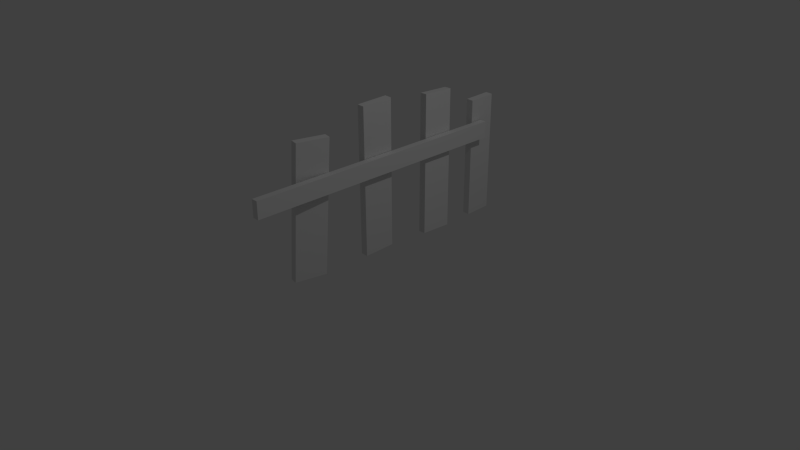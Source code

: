 # Source: wooden_fence.blend  (saved by Blender 2.76.0; exported with 4.5.12 LTS)
import bpy
from mathutils import Matrix  # noqa: F401  (used for matrix-valued properties, if any)

bpy.ops.wm.read_factory_settings(use_empty=True)
scene = bpy.context.scene
scene.name = 'Scene'

# ---- collections
col_collection_1 = bpy.data.collections.new('Collection 1'); scene.collection.children.link(col_collection_1)

# ---- materials (node trees are filled in below, after node groups)
mat_material = bpy.data.materials.new('Material')
mat_material.alpha_threshold = 0.0
mat_material.use_transparent_shadow = False
mat_material.roughness = 0.5
mat_material.line_color = (0.0, 0.0, 0.0, 1.0)

# ---- material node trees

# ---- world
world_world = bpy.data.worlds.new('World'); scene.world = world_world
world_world.color = (0.05088, 0.05088, 0.05088)
world_world.use_sun_shadow = False
world_world.sun_shadow_jitter_overblur = 0.0
world_world.cycles.sampling_method = 'MANUAL'
world_world.cycles.sample_map_resolution = 256

# ---- cameras
cam_camera = bpy.data.cameras.new('Camera')
cam_camera.clip_end = 100.0
cam_camera.lens = 35.0
cam_camera.sensor_width = 32.0
cam_camera.sensor_height = 18.0
cam_camera.ortho_scale = 7.314
cam_camera.dof.focus_distance = 0.0
cam_camera.dof.aperture_fstop = 128.0

# ---- lights
light_lamp = bpy.data.lights.new('Lamp', 'POINT')
light_lamp.transmission_factor = 0.0
light_lamp.cutoff_distance = 30.0
light_lamp.energy = 100.0
light_lamp.shadow_buffer_clip_start = 1.001
light_lamp.shadow_soft_size = 0.1
light_lamp.shadow_maximum_resolution = 0.006
light_lamp.use_absolute_resolution = True
light_lamp.cycles.use_multiple_importance_sampling = False

# ---- meshes
me_cube_004 = bpy.data.meshes.new('Cube.004')
me_cube_004.from_pydata([(-1.0, -1.0, -1.0), (-1.0, -1.0, 1.0), (-1.0, 1.0, -1.0), (-1.0, 1.0, 1.0), (1.0, -1.0, -1.0), (1.0, -1.0, 1.0), (1.0, 1.0, -1.0), (1.0, 1.0, 1.0)], [], [(1, 3, 2, 0), (3, 7, 6, 2), (7, 5, 4, 6), (5, 1, 0, 4), (0, 2, 6, 4), (5, 7, 3, 1)])
me_cube_004.use_remesh_preserve_volume = False
me_cube_004.use_remesh_preserve_attributes = False
me_cube_004.use_mirror_vertex_groups = False
me_cube_004.update()
me_cube_003 = bpy.data.meshes.new('Cube.003')
me_cube_003.from_pydata([(1.0, 1.0, -1.0), (1.0, -1.0, -1.0), (-1.0, -1.0, -1.0), (-1.0, 1.0, -1.0), (1.0, 1.0, 1.0), (1.0, -1.0, 1.0), (-1.0, -1.0, 1.0), (-1.0, 1.0, 1.0)], [], [(0, 1, 2, 3), (4, 7, 6, 5), (0, 4, 5, 1), (1, 5, 6, 2), (2, 6, 7, 3), (4, 0, 3, 7)])
me_cube_003.materials.append(mat_material)
me_cube_003.use_remesh_preserve_volume = False
me_cube_003.use_remesh_preserve_attributes = False
me_cube_003.use_mirror_vertex_groups = False
me_cube_003.update()
me_cube_002 = bpy.data.meshes.new('Cube.002')
me_cube_002.from_pydata([(1.0, 1.0, -1.0), (1.0, -1.0, -1.0), (-1.0, -1.0, -1.0), (-1.0, 1.0, -1.0), (1.0, 1.0, 1.0), (1.0, -1.0, 1.0), (-1.0, -1.0, 1.0), (-1.0, 1.0, 1.0)], [], [(0, 1, 2, 3), (4, 7, 6, 5), (0, 4, 5, 1), (1, 5, 6, 2), (2, 6, 7, 3), (4, 0, 3, 7)])
me_cube_002.materials.append(mat_material)
me_cube_002.use_remesh_preserve_volume = False
me_cube_002.use_remesh_preserve_attributes = False
me_cube_002.use_mirror_vertex_groups = False
me_cube_002.update()
me_cube_001 = bpy.data.meshes.new('Cube.001')
me_cube_001.from_pydata([(1.0, 1.0, -1.0), (1.0, -1.0, -1.0), (-1.0, -1.0, -1.0), (-1.0, 1.0, -1.0), (1.0, 1.0, 1.0), (1.0, -1.0, 1.0), (-1.0, -1.0, 1.0), (-1.0, 1.0, 1.0)], [], [(0, 1, 2, 3), (4, 7, 6, 5), (0, 4, 5, 1), (1, 5, 6, 2), (2, 6, 7, 3), (4, 0, 3, 7)])
me_cube_001.materials.append(mat_material)
me_cube_001.use_remesh_preserve_volume = False
me_cube_001.use_remesh_preserve_attributes = False
me_cube_001.use_mirror_vertex_groups = False
me_cube_001.update()
me_cube = bpy.data.meshes.new('Cube')
me_cube.from_pydata([(1.0, 1.0, -1.0), (1.0, -1.0, -1.0), (-1.0, -1.0, -1.0), (-1.0, 1.0, -1.0), (1.0, 1.0, 1.0), (1.0, -1.0, 1.0), (-1.0, -1.0, 1.0), (-1.0, 1.0, 1.0)], [], [(0, 1, 2, 3), (4, 7, 6, 5), (0, 4, 5, 1), (1, 5, 6, 2), (2, 6, 7, 3), (4, 0, 3, 7)])
me_cube.materials.append(mat_material)
me_cube.use_remesh_preserve_volume = False
me_cube.use_remesh_preserve_attributes = False
me_cube.use_mirror_vertex_groups = False
me_cube.update()

# ---- objects
ob_cube_004 = bpy.data.objects.new('Cube.004', me_cube_004)
ob_cube_003 = bpy.data.objects.new('Cube.003', me_cube_003)
ob_cube_002 = bpy.data.objects.new('Cube.002', me_cube_002)
ob_cube_001 = bpy.data.objects.new('Cube.001', me_cube_001)
ob_cube = bpy.data.objects.new('Cube', me_cube)
ob_lamp = bpy.data.objects.new('Lamp', light_lamp)
ob_camera = bpy.data.objects.new('Camera', cam_camera)

# ---- transforms, parenting, visibility, modifiers, constraints
ob_cube_004.location = (0.1915, -0.01153, 1.298)
ob_cube_004.rotation_euler = (-0.007737, -0.0, 0.0)
ob_cube_004.scale = (0.04338, 1.83, 0.1131)
ob_cube_004.lineart.crease_threshold = 0.0
ob_cube_003.location = (0.06149, 1.869, 0.8659)
ob_cube_003.rotation_euler = (0.02151, 0.03255, 0.0)
ob_cube_003.scale = (0.04862, 0.1881, 0.8371)
ob_cube_003.lock_rotations_4d = False
ob_cube_003.empty_display_type = 'ARROWS'
ob_cube_003.lineart.crease_threshold = 0.0
ob_cube_002.location = (0.04737, -1.003, 0.9759)
ob_cube_002.rotation_euler = (-0.05112, 0.03945, -0.1414)
ob_cube_002.scale = (0.04862, 0.2167, 0.8885)
ob_cube_002.lock_rotations_4d = False
ob_cube_002.empty_display_type = 'ARROWS'
ob_cube_002.lineart.crease_threshold = 0.0
ob_cube_001.location = (0.1008, 0.9997, 1.027)
ob_cube_001.rotation_euler = (-0.04833, -0.0345, 0.0)
ob_cube_001.scale = (0.04862, 0.2167, 0.9358)
ob_cube_001.lock_rotations_4d = False
ob_cube_001.empty_display_type = 'ARROWS'
ob_cube_001.lineart.crease_threshold = 0.0
ob_cube.location = (0.07994, 0.0, 1.088)
ob_cube.rotation_euler = (0.02151, 0.03255, 0.0)
ob_cube.scale = (0.04862, 0.2167, 1.0)
ob_cube.lock_rotations_4d = False
ob_cube.empty_display_type = 'ARROWS'
ob_cube.lineart.crease_threshold = 0.0
ob_lamp.location = (4.076, 1.005, 5.904)
ob_lamp.rotation_euler = (0.6503, 0.05522, 1.866)
ob_lamp.lock_rotations_4d = False
ob_lamp.empty_display_type = 'ARROWS'
ob_lamp.color = (0.0, 0.0, 0.0, 0.0)
ob_lamp.lineart.crease_threshold = 0.0
ob_camera.location = (7.481, -6.508, 5.344)
ob_camera.rotation_euler = (1.109, 0.01082, 0.8149)
ob_camera.lock_rotations_4d = False
ob_camera.empty_display_type = 'ARROWS'
ob_camera.color = (0.0, 0.0, 0.0, 0.0)
ob_camera.display_type = 'WIRE'
ob_camera.lineart.crease_threshold = 0.0

# ---- collection membership
col_collection_1.objects.link(ob_cube_004)
col_collection_1.objects.link(ob_cube_003)
col_collection_1.objects.link(ob_cube_002)
col_collection_1.objects.link(ob_cube_001)
col_collection_1.objects.link(ob_cube)
col_collection_1.objects.link(ob_lamp)
col_collection_1.objects.link(ob_camera)

# ---- scene / render settings (as saved in the file)
scene.camera = ob_camera
scene.frame_start = 1; scene.frame_end = 250; scene.frame_set(1)
scene.render.engine = 'BLENDER_EEVEE_NEXT'
scene.render.resolution_percentage = 50
scene.render.dither_intensity = 0.0
scene.cycles.use_denoising = False
scene.cycles.samples = 10
scene.cycles.sampling_pattern = 'TABULATED_SOBOL'
scene.cycles.light_sampling_threshold = 0.0
scene.cycles.use_adaptive_sampling = False
scene.cycles.use_light_tree = False
scene.cycles.blur_glossy = 0.0
scene.cycles.pixel_filter_type = 'GAUSSIAN'
scene.cycles.sample_clamp_indirect = 0.0
scene.view_settings.view_transform = 'Standard'
bpy.context.view_layer.update()
